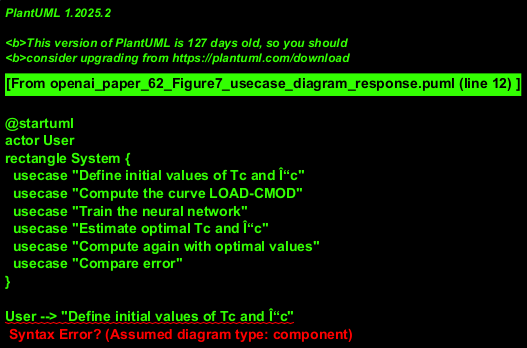

The diagram above was rendered by PlantUML. Its source (embedded in the PNG):
@startuml
actor User
rectangle System {
  usecase "Define initial values of Tc and Î“c"
  usecase "Compute the curve LOAD-CMOD"
  usecase "Train the neural network"
  usecase "Estimate optimal Tc and Î“c"
  usecase "Compute again with optimal values"
  usecase "Compare error"
}

User --> "Define initial values of Tc and Î“c"
User --> "Train the neural network"
User --> "Compare error"
@enduml